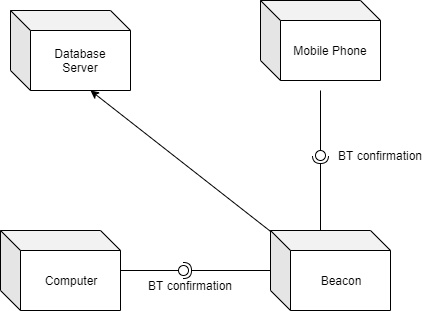

The diagram above was exported from draw.io. Its source (the exported page's mxGraphModel, read from the mxfile embedded in the PNG):
<mxGraphModel dx="536" dy="528" grid="1" gridSize="10" guides="1" tooltips="1" connect="1" arrows="1" fold="1" page="1" pageScale="1" pageWidth="850" pageHeight="1100" math="0" shadow="0">
  <root>
    <mxCell id="0" />
    <mxCell id="1" parent="0" />
    <mxCell id="ylK7WXHuPi9sqD6YNg75-8" value="" style="rounded=0;orthogonalLoop=1;jettySize=auto;html=1;endArrow=none;endFill=0;exitX=0.5;exitY=1;exitDx=0;exitDy=0;" edge="1" target="ylK7WXHuPi9sqD6YNg75-10" parent="1">
      <mxGeometry relative="1" as="geometry">
        <mxPoint x="620" y="210" as="sourcePoint" />
      </mxGeometry>
    </mxCell>
    <mxCell id="ylK7WXHuPi9sqD6YNg75-9" value="" style="rounded=0;orthogonalLoop=1;jettySize=auto;html=1;endArrow=halfCircle;endFill=0;entryX=0.5;entryY=0.5;entryDx=0;entryDy=0;endSize=6;strokeWidth=1;exitX=0.5;exitY=0;exitDx=0;exitDy=0;" edge="1" target="ylK7WXHuPi9sqD6YNg75-10" parent="1">
      <mxGeometry relative="1" as="geometry">
        <mxPoint x="620" y="360" as="sourcePoint" />
      </mxGeometry>
    </mxCell>
    <mxCell id="ylK7WXHuPi9sqD6YNg75-10" value="" style="ellipse;whiteSpace=wrap;html=1;fontFamily=Helvetica;fontSize=12;fontColor=#000000;align=center;strokeColor=#000000;fillColor=#ffffff;points=[];aspect=fixed;resizable=0;" vertex="1" parent="1">
      <mxGeometry x="615" y="270" width="10" height="10" as="geometry" />
    </mxCell>
    <mxCell id="ylK7WXHuPi9sqD6YNg75-14" value="BT confirmation" style="text;html=1;align=center;verticalAlign=middle;resizable=0;points=[];;autosize=1;" vertex="1" parent="1">
      <mxGeometry x="630" y="265" width="100" height="20" as="geometry" />
    </mxCell>
    <mxCell id="ylK7WXHuPi9sqD6YNg75-15" value="" style="rounded=0;orthogonalLoop=1;jettySize=auto;html=1;endArrow=none;endFill=0;exitX=1;exitY=0.5;exitDx=0;exitDy=0;" edge="1" target="ylK7WXHuPi9sqD6YNg75-17" parent="1">
      <mxGeometry relative="1" as="geometry">
        <mxPoint x="420" y="390" as="sourcePoint" />
      </mxGeometry>
    </mxCell>
    <mxCell id="ylK7WXHuPi9sqD6YNg75-16" value="" style="rounded=0;orthogonalLoop=1;jettySize=auto;html=1;endArrow=halfCircle;endFill=0;entryX=0.5;entryY=0.5;entryDx=0;entryDy=0;endSize=6;strokeWidth=1;exitX=0.125;exitY=0.5;exitDx=0;exitDy=0;exitPerimeter=0;" edge="1" target="ylK7WXHuPi9sqD6YNg75-17" parent="1">
      <mxGeometry relative="1" as="geometry">
        <mxPoint x="575" y="390" as="sourcePoint" />
      </mxGeometry>
    </mxCell>
    <mxCell id="ylK7WXHuPi9sqD6YNg75-17" value="" style="ellipse;whiteSpace=wrap;html=1;fontFamily=Helvetica;fontSize=12;fontColor=#000000;align=center;strokeColor=#000000;fillColor=#ffffff;points=[];aspect=fixed;resizable=0;" vertex="1" parent="1">
      <mxGeometry x="478" y="385" width="10" height="10" as="geometry" />
    </mxCell>
    <mxCell id="ylK7WXHuPi9sqD6YNg75-18" value="BT confirmation" style="text;html=1;align=center;verticalAlign=middle;resizable=0;points=[];;autosize=1;" vertex="1" parent="1">
      <mxGeometry x="440" y="395" width="100" height="20" as="geometry" />
    </mxCell>
    <mxCell id="ylK7WXHuPi9sqD6YNg75-22" value="" style="endArrow=classic;html=1;entryX=0.75;entryY=1;entryDx=0;entryDy=0;" edge="1" parent="1">
      <mxGeometry width="50" height="50" relative="1" as="geometry">
        <mxPoint x="581.6666666666667" y="360" as="sourcePoint" />
        <mxPoint x="390" y="210" as="targetPoint" />
      </mxGeometry>
    </mxCell>
    <mxCell id="ylK7WXHuPi9sqD6YNg75-23" value="Computer" style="shape=cube;whiteSpace=wrap;html=1;boundedLbl=1;backgroundOutline=1;darkOpacity=0.05;darkOpacity2=0.1;" vertex="1" parent="1">
      <mxGeometry x="300" y="350" width="120" height="80" as="geometry" />
    </mxCell>
    <mxCell id="ylK7WXHuPi9sqD6YNg75-26" value="Beacon" style="shape=cube;whiteSpace=wrap;html=1;boundedLbl=1;backgroundOutline=1;darkOpacity=0.05;darkOpacity2=0.1;" vertex="1" parent="1">
      <mxGeometry x="570" y="350" width="120" height="80" as="geometry" />
    </mxCell>
    <mxCell id="ylK7WXHuPi9sqD6YNg75-27" value="Mobile Phone" style="shape=cube;whiteSpace=wrap;html=1;boundedLbl=1;backgroundOutline=1;darkOpacity=0.05;darkOpacity2=0.1;" vertex="1" parent="1">
      <mxGeometry x="560" y="120" width="120" height="80" as="geometry" />
    </mxCell>
    <mxCell id="ylK7WXHuPi9sqD6YNg75-28" value="Database&lt;br&gt;Server" style="shape=cube;whiteSpace=wrap;html=1;boundedLbl=1;backgroundOutline=1;darkOpacity=0.05;darkOpacity2=0.1;" vertex="1" parent="1">
      <mxGeometry x="310" y="130" width="120" height="80" as="geometry" />
    </mxCell>
  </root>
</mxGraphModel>